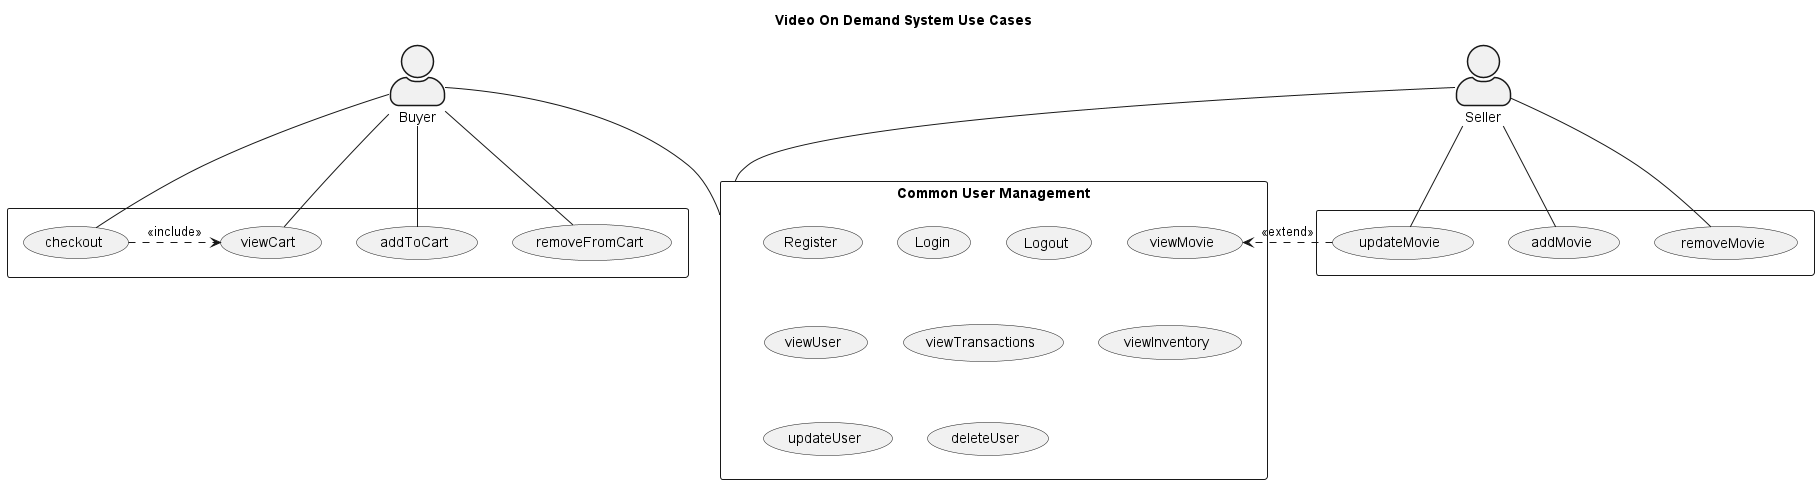

The diagram above was rendered by PlantUML. Its source (embedded in the PNG):
@startuml Usecase Overview
title Video On Demand System Use Cases

skinparam actorStyle awesome
skinparam packageStyle rectangle

actor Buyer as "Buyer"
actor Seller as "Seller"

rectangle "Common User Management" as UserMgmt {
    (Register)
    (Login)
    (Logout)
    (viewUser)
    (viewTransactions)
    (viewInventory)
    (viewMovie)
    (updateUser)
    (deleteUser)
}

rectangle {
  Buyer -- (addToCart)
  Buyer -- (removeFromCart)
  Buyer -- (viewCart)
  Buyer -- (checkout)
  (checkout) .> (viewCart) : <<include>>
}

rectangle {
  Seller -- (addMovie)
  Seller -- (removeMovie)
  Seller -- (updateMovie)
  (updateMovie) .> (viewMovie) : <<extend>>
}

Buyer -- UserMgmt
Seller -- UserMgmt
@enduml